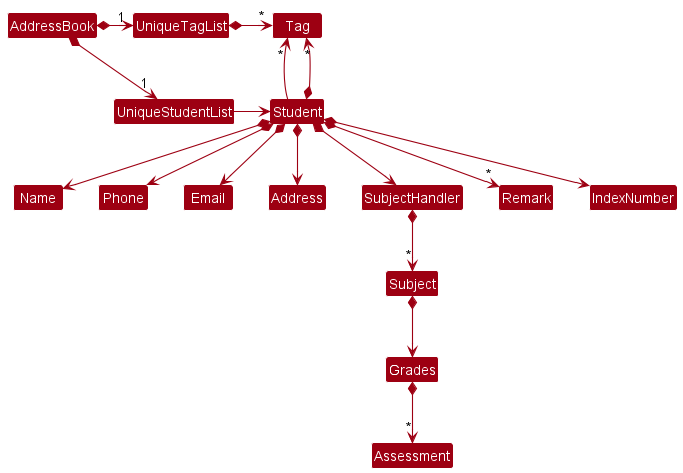

The diagram above was rendered by PlantUML. Its source (embedded in the PNG):
@startuml
!include style.puml
skinparam arrowThickness 1.1
skinparam arrowColor MODEL_COLOR
skinparam classBackgroundColor MODEL_COLOR

AddressBook *-right-> "1" UniqueStudentList
AddressBook *-right-> "1" UniqueTagList
UniqueTagList -[hidden]down- UniqueStudentList
UniqueTagList -[hidden]down- UniqueStudentList

UniqueTagList *-right-> "*" Tag
UniqueStudentList -right-> Student

Student -up-> "*" Tag

Student *--> Name
Student *--> Phone
Student *--> Email
Student *--> Address
Student *--> SubjectHandler
SubjectHandler *--> "*" Subject
Subject *--> Grades
Grades *--> "*" Assessment
Student *--> "*" Remark
Student *--> IndexNumber
Student *--> "*" Tag
@enduml